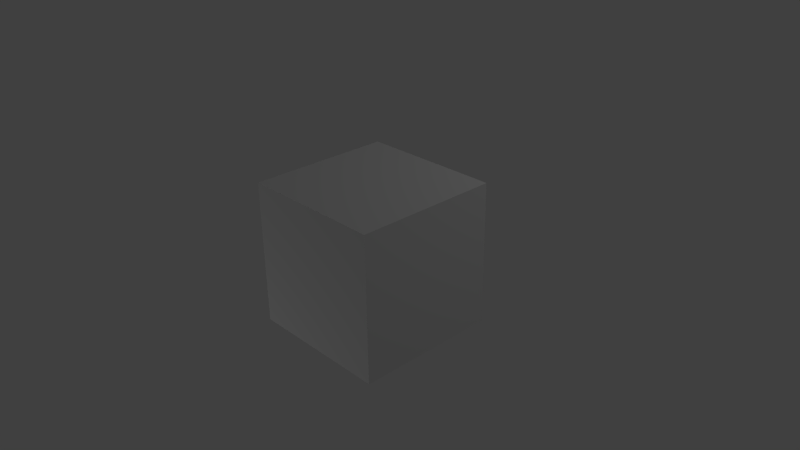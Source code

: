 # Source: scene_model.blend  (saved by Blender 2.76.0; exported with 4.5.12 LTS)
import bpy
from mathutils import Matrix  # noqa: F401  (used for matrix-valued properties, if any)

bpy.ops.wm.read_factory_settings(use_empty=True)
scene = bpy.context.scene
scene.name = 'Scene'

# ---- collections
col_collection_1 = bpy.data.collections.new('Collection 1'); scene.collection.children.link(col_collection_1)

# ---- materials (node trees are filled in below, after node groups)
mat_material = bpy.data.materials.new('Material')
mat_material.alpha_threshold = 0.0
mat_material.use_transparent_shadow = False
mat_material.roughness = 0.5
mat_material.line_color = (0.0, 0.0, 0.0, 1.0)

# ---- material node trees

# ---- world
world_world = bpy.data.worlds.new('World'); scene.world = world_world
world_world.color = (0.05088, 0.05088, 0.05088)
world_world.use_sun_shadow = False
world_world.sun_shadow_jitter_overblur = 0.0
world_world.cycles.sampling_method = 'MANUAL'
world_world.cycles.sample_map_resolution = 256

# ---- cameras
cam_camera = bpy.data.cameras.new('Camera')
cam_camera.clip_end = 100.0
cam_camera.lens = 35.0
cam_camera.sensor_width = 32.0
cam_camera.sensor_height = 18.0
cam_camera.ortho_scale = 7.314
cam_camera.dof.focus_distance = 0.0
cam_camera.dof.aperture_fstop = 128.0

# ---- lights
light_lamp = bpy.data.lights.new('Lamp', 'POINT')
light_lamp.transmission_factor = 0.0
light_lamp.cutoff_distance = 30.0
light_lamp.energy = 100.0
light_lamp.shadow_buffer_clip_start = 1.001
light_lamp.shadow_soft_size = 0.1
light_lamp.shadow_maximum_resolution = 0.006
light_lamp.use_absolute_resolution = True
light_lamp.cycles.use_multiple_importance_sampling = False

# ---- meshes
me_cube = bpy.data.meshes.new('Cube')
me_cube.from_pydata([(1.0, -1.0, -1.0), (-1.0, -1.0, -1.0), (1.0, -1.0, -1.0), (1.0, 1.0, -1.0), (1.0, 1.0, -1.0), (-1.0, 1.0, -1.0), (1.0, 1.0, 1.0), (-1.0, 1.0, 1.0), (1.0, 1.0, -1.0), (1.0, -1.0, -1.0), (1.0, 1.0, 1.0), (1.0, -1.0, 1.0), (1.0, 1.0, 1.0), (1.0, -1.0, 1.0), (-1.0, -1.0, 1.0), (-1.0, 1.0, 1.0), (-1.0, -1.0, -1.0), (1.0, -1.0, 1.0), (-1.0, -1.0, 1.0), (-1.0, 1.0, -1.0), (-1.0, -1.0, 1.0), (-1.0, 1.0, 1.0), (-1.0, -1.0, -1.0), (-1.0, 1.0, -1.0)], [], [(0, 17, 18, 16), (12, 15, 14, 13), (1, 20, 21, 19), (3, 2, 22, 23), (8, 10, 11, 9), (6, 4, 5, 7)])
_uv = me_cube.uv_layers.new(name='UVMap')
_uv.uv.foreach_set('vector', [0.998, 0.001953, 0.998, 0.998, 0.001953, 0.998, 0.001953, 0.001953, 0.001953, 0.998, 0.001953, 0.001953, 0.998, 0.001953, 0.998, 0.998, 0.998, 0.001953, 0.998, 0.998, 0.001953, 0.998, 0.001953, 0.001953, 0.998, 0.998, 0.001953, 0.998, 0.001953, 0.001953, 0.998, 0.001953, 0.998, 0.001953, 0.998, 0.998, 0.001953, 0.998, 0.001953, 0.001953, 0.001953, 0.998, 0.001953, 0.001953, 0.998, 0.001953, 0.998, 0.998])
me_cube.materials.append(mat_material)
me_cube.use_remesh_preserve_volume = False
me_cube.use_remesh_preserve_attributes = False
me_cube.use_mirror_vertex_groups = False
me_cube.update()

# ---- objects
ob_lamp_001 = bpy.data.objects.new('Lamp.001', light_lamp)
ob_cube = bpy.data.objects.new('Cube', me_cube)
ob_lamp = bpy.data.objects.new('Lamp', light_lamp)
ob_camera = bpy.data.objects.new('Camera', cam_camera)

# ---- transforms, parenting, visibility, modifiers, constraints
ob_lamp_001.location = (-3.553, -5.124, -5.768)
ob_lamp_001.rotation_euler = (0.6503, 0.05522, 1.866)
ob_lamp_001.lock_rotations_4d = False
ob_lamp_001.empty_display_type = 'ARROWS'
ob_lamp_001.color = (0.0, 0.0, 0.0, 0.0)
ob_lamp_001.lineart.crease_threshold = 0.0
ob_cube.location = (0.0, 0.0, 0.0)
ob_cube.lock_rotations_4d = False
ob_cube.empty_display_type = 'ARROWS'
ob_cube.lineart.crease_threshold = 0.0
ob_lamp.location = (3.441, 4.481, 5.69)
ob_lamp.rotation_euler = (0.6503, 0.05522, 1.866)
ob_lamp.lock_rotations_4d = False
ob_lamp.empty_display_type = 'ARROWS'
ob_lamp.color = (0.0, 0.0, 0.0, 0.0)
ob_lamp.lineart.crease_threshold = 0.0
ob_camera.location = (7.481, -6.508, 5.344)
ob_camera.rotation_euler = (1.109, 0.01082, 0.8149)
ob_camera.lock_rotations_4d = False
ob_camera.empty_display_type = 'ARROWS'
ob_camera.color = (0.0, 0.0, 0.0, 0.0)
ob_camera.display_type = 'WIRE'
ob_camera.lineart.crease_threshold = 0.0

# ---- collection membership
col_collection_1.objects.link(ob_lamp_001)
col_collection_1.objects.link(ob_cube)
col_collection_1.objects.link(ob_lamp)
col_collection_1.objects.link(ob_camera)

# ---- scene / render settings (as saved in the file)
scene.camera = ob_camera
scene.frame_start = 1; scene.frame_end = 250; scene.frame_set(1)
scene.render.engine = 'BLENDER_EEVEE_NEXT'
scene.render.resolution_percentage = 50
scene.render.dither_intensity = 0.0
scene.cycles.use_denoising = False
scene.cycles.samples = 10
scene.cycles.sampling_pattern = 'TABULATED_SOBOL'
scene.cycles.light_sampling_threshold = 0.0
scene.cycles.use_adaptive_sampling = False
scene.cycles.use_light_tree = False
scene.cycles.blur_glossy = 0.0
scene.cycles.pixel_filter_type = 'GAUSSIAN'
scene.cycles.sample_clamp_indirect = 0.0
scene.view_settings.view_transform = 'Standard'
bpy.context.view_layer.update()
